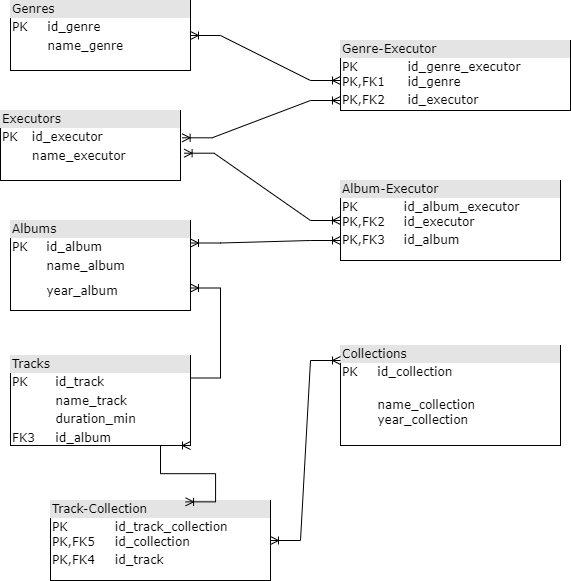

The diagram above was exported from draw.io. Its source (the exported page's mxGraphModel, read from the mxfile embedded in the PNG):
<mxGraphModel dx="739" dy="470" grid="1" gridSize="10" guides="1" tooltips="1" connect="1" arrows="1" fold="1" page="1" pageScale="1" pageWidth="850" pageHeight="1100" background="none" math="0" shadow="0">
  <root>
    <mxCell id="0" />
    <mxCell id="1" parent="0" />
    <mxCell id="2ed32ef02a7f4228-1" value="&lt;div style=&quot;box-sizing:border-box;width:100%;background:#e4e4e4;padding:2px;&quot;&gt;Genres&lt;/div&gt;&lt;table style=&quot;width:100%;font-size:1em;&quot; cellpadding=&quot;2&quot; cellspacing=&quot;0&quot;&gt;&lt;tbody&gt;&lt;tr&gt;&lt;td&gt;PK&lt;/td&gt;&lt;td&gt;id_genre&lt;/td&gt;&lt;/tr&gt;&lt;tr&gt;&lt;td&gt;&lt;br&gt;&lt;/td&gt;&lt;td&gt;name_genre&lt;/td&gt;&lt;/tr&gt;&lt;tr&gt;&lt;td&gt;&lt;/td&gt;&lt;td&gt;&lt;br&gt;&lt;/td&gt;&lt;/tr&gt;&lt;/tbody&gt;&lt;/table&gt;" style="verticalAlign=top;align=left;overflow=fill;html=1;rounded=0;shadow=0;comic=0;labelBackgroundColor=none;strokeWidth=1;fontFamily=Verdana;fontSize=12" parent="1" vertex="1">
      <mxGeometry x="80" y="40" width="180" height="70" as="geometry" />
    </mxCell>
    <mxCell id="2ed32ef02a7f4228-3" value="&lt;div style=&quot;box-sizing: border-box ; width: 100% ; background: #e4e4e4 ; padding: 2px&quot;&gt;Tracks&lt;/div&gt;&lt;table style=&quot;width: 100% ; font-size: 1em&quot; cellpadding=&quot;2&quot; cellspacing=&quot;0&quot;&gt;&lt;tbody&gt;&lt;tr&gt;&lt;td&gt;PK&lt;/td&gt;&lt;td&gt;id_track&lt;br&gt;&lt;/td&gt;&lt;/tr&gt;&lt;tr&gt;&lt;td&gt;&lt;br&gt;&lt;/td&gt;&lt;td&gt;name_track&lt;/td&gt;&lt;/tr&gt;&lt;tr&gt;&lt;td&gt;&lt;/td&gt;&lt;td&gt;duration_min&lt;/td&gt;&lt;/tr&gt;&lt;tr&gt;&lt;td&gt;FK3&lt;/td&gt;&lt;td&gt;id_album&lt;/td&gt;&lt;/tr&gt;&lt;/tbody&gt;&lt;/table&gt;" style="verticalAlign=top;align=left;overflow=fill;html=1;rounded=0;shadow=0;comic=0;labelBackgroundColor=none;strokeWidth=1;fontFamily=Verdana;fontSize=12" parent="1" vertex="1">
      <mxGeometry x="80" y="395" width="180" height="90" as="geometry" />
    </mxCell>
    <mxCell id="2ed32ef02a7f4228-4" value="&lt;div style=&quot;box-sizing: border-box ; width: 100% ; background: #e4e4e4 ; padding: 2px&quot;&gt;Albums&lt;/div&gt;&lt;table style=&quot;width: 100% ; font-size: 1em&quot; cellspacing=&quot;0&quot; cellpadding=&quot;2&quot;&gt;&lt;tbody&gt;&lt;tr&gt;&lt;td&gt;PK&lt;/td&gt;&lt;td&gt;id_album&lt;/td&gt;&lt;/tr&gt;&lt;tr&gt;&lt;td&gt;&lt;br&gt;&lt;/td&gt;&lt;td&gt;name_album&lt;/td&gt;&lt;/tr&gt;&lt;tr&gt;&lt;td&gt;&lt;br&gt;&lt;br&gt;&lt;/td&gt;&lt;td&gt;year_album&lt;br&gt;&lt;/td&gt;&lt;/tr&gt;&lt;tr&gt;&lt;td&gt;&lt;br&gt;&lt;/td&gt;&lt;td&gt;&lt;br&gt;&lt;/td&gt;&lt;/tr&gt;&lt;/tbody&gt;&lt;/table&gt;" style="verticalAlign=top;align=left;overflow=fill;html=1;rounded=0;shadow=0;comic=0;labelBackgroundColor=none;strokeWidth=1;fontFamily=Verdana;fontSize=12" parent="1" vertex="1">
      <mxGeometry x="80" y="260" width="180" height="90" as="geometry" />
    </mxCell>
    <mxCell id="6sa2oM3DSGdlcn2txx0q-1" value="&lt;div style=&quot;box-sizing:border-box;width:100%;background:#e4e4e4;padding:2px;&quot;&gt;Genre-Executor&lt;/div&gt;&lt;table style=&quot;width:100%;font-size:1em;&quot; cellspacing=&quot;0&quot; cellpadding=&quot;2&quot;&gt;&lt;tbody&gt;&lt;tr&gt;&lt;td&gt;PK&lt;br&gt;PK,FK1&lt;/td&gt;&lt;td&gt;id_genre_executor&lt;br&gt;id_genre&lt;/td&gt;&lt;/tr&gt;&lt;tr&gt;&lt;td&gt;PK,FK2&lt;br&gt;&lt;/td&gt;&lt;td&gt;id_executor&lt;br&gt;&lt;/td&gt;&lt;/tr&gt;&lt;tr&gt;&lt;td&gt;&lt;/td&gt;&lt;td&gt;&lt;br&gt;&lt;/td&gt;&lt;/tr&gt;&lt;/tbody&gt;&lt;/table&gt;" style="verticalAlign=top;align=left;overflow=fill;html=1;rounded=0;shadow=0;comic=0;labelBackgroundColor=none;strokeWidth=1;fontFamily=Verdana;fontSize=12" parent="1" vertex="1">
      <mxGeometry x="410" y="80" width="230" height="70" as="geometry" />
    </mxCell>
    <mxCell id="6sa2oM3DSGdlcn2txx0q-5" value="&lt;div style=&quot;box-sizing:border-box;width:100%;background:#e4e4e4;padding:2px;&quot;&gt;Album-Executor&lt;/div&gt;&lt;table style=&quot;width:100%;font-size:1em;&quot; cellspacing=&quot;0&quot; cellpadding=&quot;2&quot;&gt;&lt;tbody&gt;&lt;tr&gt;&lt;td&gt;PK&lt;br&gt;PK,FK2&lt;/td&gt;&lt;td&gt;id_album_executor&lt;br&gt;id_executor&lt;/td&gt;&lt;/tr&gt;&lt;tr&gt;&lt;td&gt;PK,FK3&lt;br&gt;&lt;/td&gt;&lt;td&gt;id_album&lt;br&gt;&lt;/td&gt;&lt;/tr&gt;&lt;tr&gt;&lt;td&gt;&lt;/td&gt;&lt;td&gt;&lt;br&gt;&lt;/td&gt;&lt;/tr&gt;&lt;/tbody&gt;&lt;/table&gt;" style="verticalAlign=top;align=left;overflow=fill;html=1;rounded=0;shadow=0;comic=0;labelBackgroundColor=none;strokeWidth=1;fontFamily=Verdana;fontSize=12" parent="1" vertex="1">
      <mxGeometry x="410" y="220" width="220" height="80" as="geometry" />
    </mxCell>
    <mxCell id="2ed32ef02a7f4228-5" value="&lt;div style=&quot;box-sizing:border-box;width:100%;background:#e4e4e4;padding:2px;&quot;&gt;Executors&lt;/div&gt;&lt;table style=&quot;width:100%;font-size:1em;&quot; cellspacing=&quot;0&quot; cellpadding=&quot;2&quot;&gt;&lt;tbody&gt;&lt;tr&gt;&lt;td&gt;PK&lt;/td&gt;&lt;td&gt;id_executor&lt;/td&gt;&lt;/tr&gt;&lt;tr&gt;&lt;td&gt;&lt;br&gt;&lt;/td&gt;&lt;td&gt;name_executor&lt;/td&gt;&lt;/tr&gt;&lt;tr&gt;&lt;td&gt;&lt;br&gt;&lt;/td&gt;&lt;td&gt;&lt;br&gt;&lt;/td&gt;&lt;/tr&gt;&lt;/tbody&gt;&lt;/table&gt;" style="verticalAlign=top;align=left;overflow=fill;html=1;rounded=0;shadow=0;comic=0;labelBackgroundColor=none;strokeWidth=1;fontFamily=Verdana;fontSize=12" parent="1" vertex="1">
      <mxGeometry x="70" y="150" width="180" height="70" as="geometry" />
    </mxCell>
    <mxCell id="6sa2oM3DSGdlcn2txx0q-14" value="&lt;div style=&quot;box-sizing:border-box;width:100%;background:#e4e4e4;padding:2px;&quot;&gt;Collections&lt;/div&gt;&lt;table style=&quot;width:100%;font-size:1em;&quot; cellspacing=&quot;0&quot; cellpadding=&quot;2&quot;&gt;&lt;tbody&gt;&lt;tr&gt;&lt;td&gt;PK&lt;br&gt;&lt;br&gt;&lt;/td&gt;&lt;td&gt;id_collection&lt;br&gt;&lt;br&gt;&lt;/td&gt;&lt;/tr&gt;&lt;tr&gt;&lt;td&gt;&lt;br&gt;&lt;/td&gt;&lt;td&gt;name_collection&lt;br&gt;year_collection&lt;br&gt;&lt;/td&gt;&lt;/tr&gt;&lt;tr&gt;&lt;td&gt;&lt;/td&gt;&lt;td&gt;&lt;br&gt;&lt;/td&gt;&lt;/tr&gt;&lt;/tbody&gt;&lt;/table&gt;" style="verticalAlign=top;align=left;overflow=fill;html=1;rounded=0;shadow=0;comic=0;labelBackgroundColor=none;strokeWidth=1;fontFamily=Verdana;fontSize=12" parent="1" vertex="1">
      <mxGeometry x="410" y="385" width="220" height="100" as="geometry" />
    </mxCell>
    <mxCell id="yccZqgUxUg5nsDFr2Y2A-1" value="&lt;div style=&quot;box-sizing:border-box;width:100%;background:#e4e4e4;padding:2px;&quot;&gt;Track-Collection&lt;/div&gt;&lt;table style=&quot;width:100%;font-size:1em;&quot; cellspacing=&quot;0&quot; cellpadding=&quot;2&quot;&gt;&lt;tbody&gt;&lt;tr&gt;&lt;td&gt;PK&lt;br&gt;PK,FK5&lt;/td&gt;&lt;td&gt;id_track_collection&lt;br&gt;id_collection&lt;/td&gt;&lt;/tr&gt;&lt;tr&gt;&lt;td&gt;PK,FK4&lt;br&gt;&lt;/td&gt;&lt;td&gt;id_track&lt;br&gt;&lt;/td&gt;&lt;/tr&gt;&lt;tr&gt;&lt;td&gt;&lt;/td&gt;&lt;td&gt;&lt;br&gt;&lt;/td&gt;&lt;/tr&gt;&lt;/tbody&gt;&lt;/table&gt;" style="verticalAlign=top;align=left;overflow=fill;html=1;rounded=0;shadow=0;comic=0;labelBackgroundColor=none;strokeWidth=1;fontFamily=Verdana;fontSize=12" parent="1" vertex="1">
      <mxGeometry x="120" y="540" width="220" height="80" as="geometry" />
    </mxCell>
    <mxCell id="pqvgyFUSUC4mVGNdKXE1-1" value="" style="edgeStyle=entityRelationEdgeStyle;fontSize=12;html=1;endArrow=ERoneToMany;rounded=0;entryX=1;entryY=0.75;entryDx=0;entryDy=0;exitX=1;exitY=0.25;exitDx=0;exitDy=0;" parent="1" source="2ed32ef02a7f4228-3" target="2ed32ef02a7f4228-4" edge="1">
      <mxGeometry width="100" height="100" relative="1" as="geometry">
        <mxPoint x="259.99999999999994" y="421.32000000000005" as="sourcePoint" />
        <mxPoint x="70" y="340" as="targetPoint" />
        <Array as="points">
          <mxPoint x="283.7" y="390" />
          <mxPoint x="290" y="360" />
          <mxPoint x="190" y="370" />
          <mxPoint x="280" y="370" />
          <mxPoint x="280" y="360" />
          <mxPoint x="280" y="360" />
          <mxPoint x="260" y="380" />
          <mxPoint x="250" y="370" />
        </Array>
      </mxGeometry>
    </mxCell>
    <mxCell id="pqvgyFUSUC4mVGNdKXE1-2" value="" style="edgeStyle=entityRelationEdgeStyle;fontSize=12;html=1;endArrow=ERoneToMany;startArrow=ERoneToMany;rounded=0;exitX=1;exitY=0.25;exitDx=0;exitDy=0;" parent="1" source="2ed32ef02a7f4228-4" edge="1">
      <mxGeometry width="100" height="100" relative="1" as="geometry">
        <mxPoint x="310" y="380" as="sourcePoint" />
        <mxPoint x="410" y="280" as="targetPoint" />
        <Array as="points">
          <mxPoint x="340" y="290" />
          <mxPoint x="330" y="310" />
          <mxPoint x="340" y="290" />
          <mxPoint x="390" y="300" />
        </Array>
      </mxGeometry>
    </mxCell>
    <mxCell id="pqvgyFUSUC4mVGNdKXE1-3" value="" style="edgeStyle=entityRelationEdgeStyle;fontSize=12;html=1;endArrow=ERoneToMany;startArrow=ERoneToMany;rounded=0;exitX=1.02;exitY=0.61;exitDx=0;exitDy=0;exitPerimeter=0;" parent="1" source="2ed32ef02a7f4228-5" edge="1">
      <mxGeometry width="100" height="100" relative="1" as="geometry">
        <mxPoint x="310" y="360" as="sourcePoint" />
        <mxPoint x="410" y="260" as="targetPoint" />
      </mxGeometry>
    </mxCell>
    <mxCell id="pqvgyFUSUC4mVGNdKXE1-4" value="" style="edgeStyle=entityRelationEdgeStyle;fontSize=12;html=1;endArrow=ERoneToMany;startArrow=ERoneToMany;rounded=0;exitX=1.009;exitY=0.39;exitDx=0;exitDy=0;exitPerimeter=0;" parent="1" source="2ed32ef02a7f4228-5" edge="1">
      <mxGeometry width="100" height="100" relative="1" as="geometry">
        <mxPoint x="310" y="240" as="sourcePoint" />
        <mxPoint x="410" y="140" as="targetPoint" />
      </mxGeometry>
    </mxCell>
    <mxCell id="pqvgyFUSUC4mVGNdKXE1-5" value="" style="edgeStyle=entityRelationEdgeStyle;fontSize=12;html=1;endArrow=ERoneToMany;startArrow=ERoneToMany;rounded=0;exitX=1;exitY=0.5;exitDx=0;exitDy=0;" parent="1" source="2ed32ef02a7f4228-1" edge="1">
      <mxGeometry width="100" height="100" relative="1" as="geometry">
        <mxPoint x="310" y="220" as="sourcePoint" />
        <mxPoint x="410" y="120" as="targetPoint" />
      </mxGeometry>
    </mxCell>
    <mxCell id="pqvgyFUSUC4mVGNdKXE1-8" value="" style="edgeStyle=entityRelationEdgeStyle;fontSize=12;html=1;endArrow=ERoneToMany;startArrow=ERoneToMany;rounded=0;exitX=1;exitY=0.5;exitDx=0;exitDy=0;" parent="1" source="yccZqgUxUg5nsDFr2Y2A-1" edge="1">
      <mxGeometry width="100" height="100" relative="1" as="geometry">
        <mxPoint x="310" y="500" as="sourcePoint" />
        <mxPoint x="410" y="400" as="targetPoint" />
      </mxGeometry>
    </mxCell>
    <mxCell id="k3RrrYF6PEKKK9Ms3TVw-1" value="" style="edgeStyle=entityRelationEdgeStyle;fontSize=12;html=1;endArrow=ERoneToMany;startArrow=ERoneToMany;rounded=0;exitX=0.614;exitY=0.017;exitDx=0;exitDy=0;exitPerimeter=0;entryX=1;entryY=1;entryDx=0;entryDy=0;" edge="1" parent="1" source="yccZqgUxUg5nsDFr2Y2A-1" target="2ed32ef02a7f4228-3">
      <mxGeometry width="100" height="100" relative="1" as="geometry">
        <mxPoint x="250" y="530" as="sourcePoint" />
        <mxPoint x="350" y="430" as="targetPoint" />
        <Array as="points">
          <mxPoint x="190" y="520" />
        </Array>
      </mxGeometry>
    </mxCell>
  </root>
</mxGraphModel>